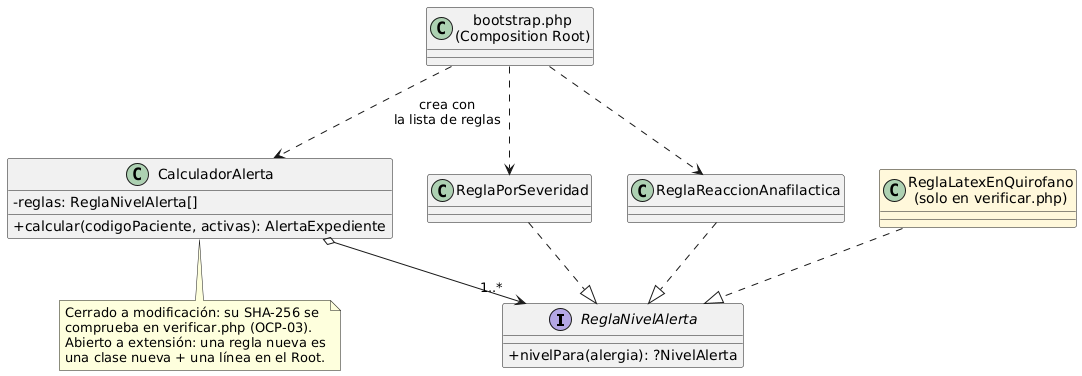

The diagram above was rendered by PlantUML. Its source (embedded in the PNG):
@startuml semana-02-clases-despues
' DESPUÉS: OCP. El calculador depende de una abstracción; las reglas se agregan como clases
skinparam classAttributeIconSize 0
interface ReglaNivelAlerta {
  + nivelPara(alergia): ?NivelAlerta
}
class CalculadorAlerta {
  - reglas: ReglaNivelAlerta[]
  + calcular(codigoPaciente, activas): AlertaExpediente
}
class ReglaPorSeveridad
class ReglaReaccionAnafilactica
class "ReglaLatexEnQuirofano\n(solo en verificar.php)" as ReglaNueva #FFF8DB
class "bootstrap.php\n(Composition Root)" as Root

CalculadorAlerta o--> "1..*" ReglaNivelAlerta
ReglaPorSeveridad ..|> ReglaNivelAlerta
ReglaReaccionAnafilactica ..|> ReglaNivelAlerta
ReglaNueva ..|> ReglaNivelAlerta
Root ..> CalculadorAlerta : crea con\nla lista de reglas
Root ..> ReglaPorSeveridad
Root ..> ReglaReaccionAnafilactica
note bottom of CalculadorAlerta
  Cerrado a modificación: su SHA-256 se
  comprueba en verificar.php (OCP-03).
  Abierto a extensión: una regla nueva es
  una clase nueva + una línea en el Root.
end note
@enduml